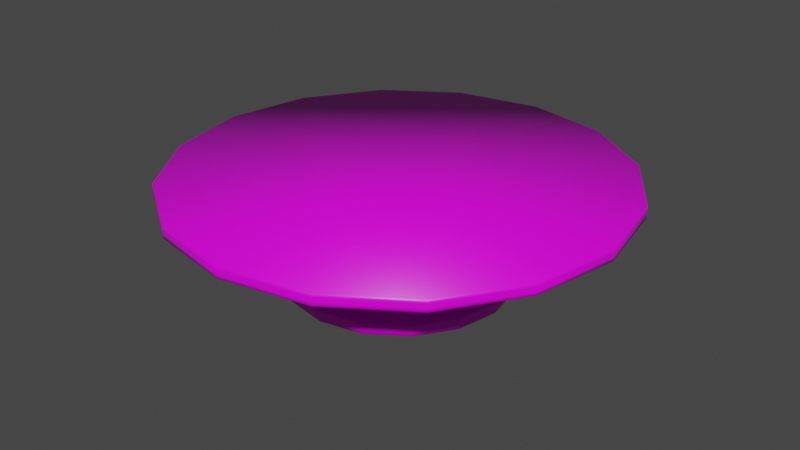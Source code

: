 # Source: Round_Table_-_Short.blend  (saved by Blender 3.2.14; exported with 4.5.12 LTS)
import bpy
from mathutils import Matrix  # noqa: F401  (used for matrix-valued properties, if any)

bpy.ops.wm.read_factory_settings(use_empty=True)
scene = bpy.context.scene
scene.name = 'Scene'

# ---- collections
col_collection = bpy.data.collections.new('Collection'); scene.collection.children.link(col_collection)

# ---- images (referenced by path relative to the original .blend; pixels are not part of the script)
import os
ASSET_DIR = os.environ.get("B2B_ASSET_DIR", "")  # directory of the original .blend (textures are referenced by path, not embedded)
HERE = os.path.dirname(os.path.abspath(__file__))  # packed textures are extracted next to this script under _unpacked/

def load_image(name, relpath, width, height, colorspace="sRGB"):
    """Load a texture the original file referenced (path relative to the .blend, or extracted next to this script)."""
    p = next((c for c in (os.path.join(HERE, relpath), os.path.join(ASSET_DIR, relpath)) if relpath and os.path.exists(c)), "")
    if p:
        img = bpy.data.images.load(p, check_existing=True)
        img.name = name
    else:  # same state as the original file: an image datablock whose file is absent (Cycles renders it pink)
        img = bpy.data.images.new(name, width, height)
        img.source = "FILE"
        img.filepath = "//" + (relpath or name)
    img.colorspace_settings.name = colorspace
    return img
img_circular_blue_highlight_texture_png = load_image('Circular Blue Highlight Texture.png', 'Circular Blue Highlight Texture.png', 1024, 1024, 'sRGB')

# ---- materials (node trees are filled in below, after node groups)
mat_circular_table = bpy.data.materials.new('Circular Table')
mat_circular_table.alpha_threshold = 0.0
mat_circular_table.use_transparent_shadow = False
mat_circular_table.line_color = (0.0, 0.0, 0.0, 1.0)

# ---- material node trees
mat_circular_table.use_nodes = True; mat_circular_table.node_tree.nodes.clear()
_N = mat_circular_table.node_tree.nodes; _L = mat_circular_table.node_tree.links
n0 = _N.new('ShaderNodeOutputMaterial'); n0.name = 'Material Output'; n0.location = (300, 300)
n1 = _N.new('ShaderNodeBsdfPrincipled'); n1.name = 'Principled BSDF'; n1.location = (10, 300)
n1.distribution = 'GGX'
n1.subsurface_method = 'RANDOM_WALK_SKIN'
n1.inputs[2].default_value = 0.4
n1.inputs[3].default_value = 1.45
n1.inputs[27].default_value = (0.0, 0.0, 0.0, 1.0)
n1.inputs[28].default_value = 1.0
n2 = _N.new('ShaderNodeTexImage'); n2.name = 'Image Texture'; n2.location = (-373, 207)
n2.image = img_circular_blue_highlight_texture_png
_L.new(n1.outputs[0], n0.inputs[0])
_L.new(n2.outputs[0], n1.inputs[0])
n0.is_active_output = True

# ---- world
world_world = bpy.data.worlds.new('World'); scene.world = world_world
world_world.use_nodes = True; world_world.node_tree.nodes.clear()
_N = world_world.node_tree.nodes; _L = world_world.node_tree.links
n0 = _N.new('ShaderNodeOutputWorld'); n0.name = 'World Output'; n0.location = (300, 300)
n1 = _N.new('ShaderNodeBackground'); n1.name = 'Background'; n1.location = (10, 300)
n1.inputs[0].default_value = (0.05088, 0.05088, 0.05088, 1.0)
_L.new(n1.outputs[0], n0.inputs[0])
n0.is_active_output = True
world_world.color = (0.05088, 0.05088, 0.05088)
world_world.use_sun_shadow = False
world_world.sun_shadow_jitter_overblur = 0.0

# ---- meshes
me_cylinder_001 = bpy.data.meshes.new('Cylinder.001')
me_cylinder_001.from_pydata([(-9.579e-08, 2.454, 0.0007677), (-9.578e-08, 2.454, 0.2485), (0.939, 2.267, 0.0007677), (0.939, 2.267, 0.2485), (1.735, 1.735, 0.0007677), (1.735, 1.735, 0.2485), (2.267, 0.939, 0.0007677), (2.267, 0.939, 0.2485), (2.454, -9.743e-08, 0.0007677), (2.454, -9.743e-08, 0.2485), (2.267, -0.939, 0.0007677), (2.267, -0.939, 0.2485), (1.735, -1.735, 0.0007677), (1.735, -1.735, 0.2485), (0.939, -2.267, 0.0007677), (0.939, -2.267, 0.2485), (-3.103e-07, -2.454, 0.0007677), (-3.103e-07, -2.454, 0.2485), (-0.939, -2.267, 0.0007677), (-0.939, -2.267, 0.2485), (-1.735, -1.735, 0.0007677), (-1.735, -1.735, 0.2485), (-2.267, -0.939, 0.0007677), (-2.267, -0.939, 0.2485), (-2.454, 3.908e-08, 0.0007677), (-2.454, 3.908e-08, 0.2485), (-2.267, 0.939, 0.0007677), (-2.267, 0.939, 0.2485), (-1.735, 1.735, 0.0007677), (-1.735, 1.735, 0.2485), (-0.939, 2.267, 0.0007677), (-0.939, 2.267, 0.2485), (-0.939, 2.267, 0.08335), (-0.939, 2.267, 0.1659), (-1.735, 1.735, 0.08335), (-1.735, 1.735, 0.1659), (-2.267, 0.939, 0.08335), (-2.267, 0.939, 0.1659), (-2.454, 3.908e-08, 0.08335), (-2.454, 3.908e-08, 0.1659), (-2.267, -0.939, 0.08335), (-2.267, -0.939, 0.1659), (-1.735, -1.735, 0.08335), (-1.735, -1.735, 0.1659), (-0.939, -2.267, 0.08335), (-0.939, -2.267, 0.1659), (-3.103e-07, -2.454, 0.08335), (-3.103e-07, -2.454, 0.1659), (0.939, -2.267, 0.08335), (0.939, -2.267, 0.1659), (1.735, -1.735, 0.08335), (1.735, -1.735, 0.1659), (2.267, -0.939, 0.08335), (2.267, -0.939, 0.1659), (2.454, -9.743e-08, 0.08335), (2.454, -9.743e-08, 0.1659), (2.267, 0.939, 0.08335), (2.267, 0.939, 0.1659), (1.735, 1.735, 0.08335), (1.735, 1.735, 0.1659), (0.939, 2.267, 0.08335), (0.939, 2.267, 0.1659), (-9.578e-08, 2.454, 0.1659), (-9.578e-08, 2.454, 0.08335), (-1.029e-07, 4.907, 2.037), (-1.029e-07, 4.907, 2.285), (1.878, 4.534, 2.037), (1.878, 4.534, 2.285), (3.47, 3.47, 2.037), (3.47, 3.47, 2.285), (4.534, 1.878, 2.037), (4.534, 1.878, 2.285), (4.907, -1.949e-07, 2.037), (4.907, -1.949e-07, 2.285), (4.534, -1.878, 2.037), (4.534, -1.878, 2.285), (3.47, -3.47, 2.037), (3.47, -3.47, 2.285), (1.878, -4.534, 2.037), (1.878, -4.534, 2.285), (-5.319e-07, -4.907, 2.037), (-5.319e-07, -4.907, 2.285), (-1.878, -4.534, 2.037), (-1.878, -4.534, 2.285), (-3.47, -3.47, 2.037), (-3.47, -3.47, 2.285), (-4.534, -1.878, 2.037), (-4.534, -1.878, 2.285), (-4.907, 7.817e-08, 2.037), (-4.907, 7.817e-08, 2.285), (-4.534, 1.878, 2.037), (-4.534, 1.878, 2.285), (-3.47, 3.47, 2.037), (-3.47, 3.47, 2.285), (-1.878, 4.534, 2.037), (-1.878, 4.534, 2.285), (-1.878, 4.534, 2.12), (-1.878, 4.534, 2.202), (-3.47, 3.47, 2.12), (-3.47, 3.47, 2.202), (-4.534, 1.878, 2.12), (-4.534, 1.878, 2.202), (-4.907, 7.817e-08, 2.12), (-4.907, 7.817e-08, 2.202), (-4.534, -1.878, 2.12), (-4.534, -1.878, 2.202), (-3.47, -3.47, 2.12), (-3.47, -3.47, 2.202), (-1.878, -4.534, 2.12), (-1.878, -4.534, 2.202), (-5.319e-07, -4.907, 2.12), (-5.319e-07, -4.907, 2.202), (1.878, -4.534, 2.12), (1.878, -4.534, 2.202), (3.47, -3.47, 2.12), (3.47, -3.47, 2.202), (4.534, -1.878, 2.12), (4.534, -1.878, 2.202), (4.907, -1.949e-07, 2.12), (4.907, -1.949e-07, 2.202), (4.534, 1.878, 2.12), (4.534, 1.878, 2.202), (3.47, 3.47, 2.12), (3.47, 3.47, 2.202), (1.878, 4.534, 2.12), (1.878, 4.534, 2.202), (-1.029e-07, 4.907, 2.202), (-1.029e-07, 4.907, 2.12), (0.5925, 0.5925, 0.181), (2.036, 2.036, 2.095), (0.5925, -0.5925, 0.181), (2.036, -2.036, 2.095), (-0.5925, -0.5925, 0.181), (-2.036, -2.036, 2.095), (-0.5925, 0.5925, 0.181), (-2.036, 2.036, 2.095), (0.4883, 0.4883, 1.179), (0.4883, -0.4883, 1.179), (-0.4883, -0.4883, 1.179), (-0.4883, 0.4883, 1.179), (0.2884, 0.2884, 0.3685), (0.2884, -0.2884, 0.3685), (-0.2884, -0.2884, 0.3685), (-0.2884, 0.2884, 0.3685), (0.2412, 0.2412, 0.825), (0.2412, -0.2412, 0.825), (-0.2412, -0.2412, 0.825), (-0.2412, 0.2412, 0.825), (0.1729, 0.1729, 0.6624), (0.1729, -0.1729, 0.6624), (-0.1729, -0.1729, 0.6624), (-0.1729, 0.1729, 0.6624), (1.575, 1.575, 1.915), (1.113, 1.113, 1.666), (0.7627, 0.7627, 1.418), (1.575, -1.575, 1.915), (1.113, -1.113, 1.666), (0.7627, -0.7627, 1.418), (-1.575, 1.575, 1.915), (-1.113, 1.113, 1.666), (-0.7627, 0.7627, 1.418), (-1.575, -1.575, 1.915), (-1.113, -1.113, 1.666), (-0.7627, -0.7627, 1.418), (0.3435, 0.3435, 0.9975), (0.3435, -0.3435, 0.9975), (-0.3435, -0.3435, 0.9975), (-0.3435, 0.3435, 0.9975), (0.1295, 0.1295, 0.5596), (0.1377, 0.1377, 0.4668), (0.1295, -0.1295, 0.5596), (0.1377, -0.1377, 0.4668), (-0.1295, -0.1295, 0.5596), (-0.1377, -0.1377, 0.4668), (-0.1295, 0.1295, 0.5596), (-0.1377, 0.1377, 0.4668), (-0.02504, 0.8329, 0.181), (0.02504, 0.8329, 0.181), (0.02508, 2.874, 2.095), (-0.02508, 2.874, 2.095), (0.8329, 0.02504, 0.181), (0.8329, -0.02504, 0.181), (2.874, -0.02508, 2.095), (2.874, 0.02508, 2.095), (0.02504, -0.8329, 0.181), (-0.02504, -0.8329, 0.181), (-0.02508, -2.874, 2.095), (0.02508, -2.874, 2.095), (-0.8329, -0.02504, 0.181), (-0.8329, 0.02504, 0.181), (-2.874, 0.02508, 2.095), (-2.874, -0.02508, 2.095), (-0.02502, 0.6855, 1.179), (0.02502, 0.6855, 1.179), (0.6855, -0.02502, 1.179), (0.6855, 0.02502, 1.179), (-0.02502, -0.6855, 1.179), (0.02502, -0.6855, 1.179), (-0.6855, 0.02502, 1.179), (-0.6855, -0.02502, 1.179), (0.4029, 0.02503, 0.3685), (0.4029, -0.02503, 0.3685), (0.02503, -0.4029, 0.3685), (-0.02503, -0.4029, 0.3685), (-0.4029, -0.02503, 0.3685), (-0.4029, 0.02503, 0.3685), (-0.02503, 0.4029, 0.3685), (0.02503, 0.4029, 0.3685), (-0.025, 0.3362, 0.825), (0.025, 0.3362, 0.825), (0.3362, -0.025, 0.825), (0.3362, 0.025, 0.825), (-0.025, -0.3362, 0.825), (0.025, -0.3362, 0.825), (-0.3362, 0.025, 0.825), (-0.3362, -0.025, 0.825), (0.2395, -0.02499, 0.6624), (0.2395, 0.02499, 0.6624), (-0.02499, -0.2395, 0.6624), (0.02499, -0.2395, 0.6624), (-0.2395, 0.02499, 0.6624), (-0.2395, -0.02499, 0.6624), (0.02499, 0.2395, 0.6624), (-0.02499, 0.2395, 0.6624), (-0.02504, 1.074, 1.418), (0.02504, 1.074, 1.418), (-0.02506, 1.568, 1.666), (0.02506, 1.568, 1.666), (0.02507, 2.222, 1.915), (-0.02507, 2.222, 1.915), (2.222, -0.02507, 1.915), (2.222, 0.02507, 1.915), (1.568, -0.02506, 1.666), (1.568, 0.02506, 1.666), (1.074, 0.02504, 1.418), (1.074, -0.02504, 1.418), (-0.02507, -2.222, 1.915), (0.02507, -2.222, 1.915), (-0.02506, -1.568, 1.666), (0.02506, -1.568, 1.666), (0.02504, -1.074, 1.418), (-0.02504, -1.074, 1.418), (-2.222, 0.02507, 1.915), (-2.222, -0.02507, 1.915), (-1.568, 0.02506, 1.666), (-1.568, -0.02506, 1.666), (-1.074, -0.02504, 1.418), (-1.074, 0.02504, 1.418), (0.02501, 0.4808, 0.9975), (-0.02501, 0.4808, 0.9975), (0.4808, 0.02501, 0.9975), (0.4808, -0.02501, 0.9975), (0.02501, -0.4808, 0.9975), (-0.02501, -0.4808, 0.9975), (-0.4808, -0.02501, 0.9975), (-0.4808, 0.02501, 0.9975), (0.1782, -0.025, 0.5596), (0.1782, 0.025, 0.5596), (0.1898, 0.02501, 0.4668), (0.1898, -0.02501, 0.4668), (-0.025, -0.1782, 0.5596), (0.025, -0.1782, 0.5596), (0.02501, -0.1898, 0.4668), (-0.02501, -0.1898, 0.4668), (-0.1782, 0.025, 0.5596), (-0.1782, -0.025, 0.5596), (-0.1898, -0.02501, 0.4668), (-0.1898, 0.02501, 0.4668), (-0.02501, 0.1898, 0.4668), (0.02501, 0.1898, 0.4668), (0.025, 0.1782, 0.5596), (-0.025, 0.1782, 0.5596)], [], [(28, 34, 32, 30), (26, 36, 34, 28), (24, 38, 36, 26), (22, 40, 38, 24), (20, 42, 40, 22), (18, 44, 42, 20), (16, 46, 44, 18), (14, 48, 46, 16), (12, 50, 48, 14), (10, 52, 50, 12), (8, 54, 52, 10), (6, 56, 54, 8), (4, 58, 56, 6), (3, 1, 31, 29, 27, 25, 23, 21, 19, 17, 15, 13, 11, 9, 7, 5), (2, 60, 58, 4), (60, 2, 0, 63), (0, 2, 4, 6, 8, 10, 12, 14, 16, 18, 20, 22, 24, 26, 28, 30), (60, 61, 59, 58), (29, 31, 33, 35), (58, 59, 57, 56), (27, 29, 35, 37), (56, 57, 55, 54), (25, 27, 37, 39), (54, 55, 53, 52), (23, 25, 39, 41), (52, 53, 51, 50), (21, 23, 41, 43), (50, 51, 49, 48), (19, 21, 43, 45), (48, 49, 47, 46), (17, 19, 45, 47), (46, 47, 45, 44), (15, 17, 47, 49), (44, 45, 43, 42), (13, 15, 49, 51), (42, 43, 41, 40), (11, 13, 51, 53), (40, 41, 39, 38), (9, 11, 53, 55), (38, 39, 37, 36), (7, 9, 55, 57), (36, 37, 35, 34), (5, 7, 57, 59), (34, 35, 33, 32), (3, 5, 59, 61), (32, 33, 62, 63), (63, 0, 30, 32), (1, 3, 61, 62), (31, 1, 62, 33), (62, 61, 60, 63), (92, 98, 96, 94), (90, 100, 98, 92), (88, 102, 100, 90), (86, 104, 102, 88), (84, 106, 104, 86), (82, 108, 106, 84), (80, 110, 108, 82), (78, 112, 110, 80), (76, 114, 112, 78), (74, 116, 114, 76), (72, 118, 116, 74), (70, 120, 118, 72), (68, 122, 120, 70), (67, 65, 95, 93, 91, 89, 87, 85, 83, 81, 79, 77, 75, 73, 71, 69), (66, 124, 122, 68), (124, 66, 64, 127), (64, 66, 68, 70, 72, 74, 76, 78, 80, 82, 84, 86, 88, 90, 92, 94), (124, 125, 123, 122), (93, 95, 97, 99), (122, 123, 121, 120), (91, 93, 99, 101), (120, 121, 119, 118), (89, 91, 101, 103), (118, 119, 117, 116), (87, 89, 103, 105), (116, 117, 115, 114), (85, 87, 105, 107), (114, 115, 113, 112), (83, 85, 107, 109), (112, 113, 111, 110), (81, 83, 109, 111), (110, 111, 109, 108), (79, 81, 111, 113), (108, 109, 107, 106), (77, 79, 113, 115), (106, 107, 105, 104), (75, 77, 115, 117), (104, 105, 103, 102), (73, 75, 117, 119), (102, 103, 101, 100), (71, 73, 119, 121), (100, 101, 99, 98), (69, 71, 121, 123), (98, 99, 97, 96), (67, 69, 123, 125), (96, 97, 126, 127), (127, 64, 94, 96), (65, 67, 125, 126), (95, 65, 126, 97), (126, 125, 124, 127), (141, 130, 181, 201), (152, 153, 227, 228), (153, 152, 231, 233), (232, 230, 155, 156), (142, 132, 185, 203), (155, 237, 239, 156), (238, 236, 161, 162), (143, 134, 189, 205), (161, 243, 245, 162), (244, 242, 158, 159), (136, 195, 250, 164), (158, 229, 226, 159), (154, 136, 193, 225), (207, 269, 169, 140), (148, 168, 270, 222), (139, 192, 249, 167), (198, 247, 160, 139), (255, 198, 139, 167), (138, 199, 254, 166), (196, 241, 163, 138), (253, 196, 138, 166), (137, 197, 252, 165), (157, 137, 194, 235), (251, 194, 137, 165), (136, 154, 234, 195), (176, 177, 128, 180, 181, 130, 184, 185, 132, 188, 189, 134), (128, 140, 200, 180), (130, 141, 202, 184), (132, 142, 204, 188), (134, 143, 206, 176), (129, 178, 179, 135, 190, 191, 133, 186, 187, 131, 182, 183), (222, 209, 144, 148), (144, 211, 217, 148), (216, 210, 145, 149), (166, 254, 215, 146), (145, 213, 219, 149), (218, 212, 146, 150), (147, 167, 249, 208), (146, 215, 221, 150), (220, 214, 147, 151), (170, 171, 259, 256), (147, 208, 223, 151), (228, 178, 129, 152), (129, 183, 231, 152), (175, 174, 271, 268), (174, 175, 267, 264), (172, 265, 266, 173), (269, 270, 168, 169), (172, 173, 263, 260), (170, 261, 262, 171), (168, 257, 258, 169), (137, 157, 240, 197), (153, 154, 225, 227), (154, 153, 233, 234), (136, 164, 248, 193), (159, 226, 224, 160), (139, 160, 224, 192), (158, 135, 179, 229), (247, 244, 159, 160), (170, 149, 219, 261), (135, 158, 242, 190), (171, 262, 202, 141), (163, 162, 245, 246), (138, 163, 246, 199), (133, 191, 243, 161), (241, 238, 162, 163), (133, 161, 236, 186), (157, 156, 239, 240), (131, 187, 237, 155), (235, 232, 156, 157), (131, 155, 230, 182), (165, 252, 213, 145), (164, 250, 211, 144), (165, 145, 210, 251), (166, 146, 212, 253), (167, 147, 214, 255), (209, 248, 164, 144), (169, 258, 200, 140), (168, 148, 217, 257), (171, 141, 201, 259), (149, 170, 256, 216), (173, 266, 204, 142), (172, 150, 221, 265), (173, 142, 203, 263), (260, 218, 150, 172), (143, 175, 268, 206), (151, 223, 271, 174), (175, 143, 205, 267), (264, 220, 151, 174), (201, 181, 180, 200), (203, 185, 184, 202), (205, 189, 188, 204), (249, 192, 193, 248), (229, 179, 178, 228), (235, 194, 195, 234), (241, 196, 197, 240), (247, 198, 199, 246), (259, 201, 200, 258), (263, 203, 202, 262), (267, 205, 204, 266), (176, 206, 207, 177), (223, 208, 209, 222), (251, 210, 211, 250), (253, 212, 213, 252), (255, 214, 215, 254), (210, 216, 217, 211), (212, 218, 219, 213), (214, 220, 221, 215), (271, 223, 222, 270), (192, 224, 225, 193), (224, 226, 227, 225), (226, 229, 228, 227), (182, 230, 231, 183), (230, 232, 233, 231), (232, 235, 234, 233), (186, 236, 237, 187), (236, 238, 239, 237), (238, 241, 240, 239), (190, 242, 243, 191), (242, 244, 245, 243), (244, 247, 246, 245), (208, 249, 248, 209), (194, 251, 250, 195), (196, 253, 252, 197), (198, 255, 254, 199), (216, 256, 257, 217), (256, 259, 258, 257), (218, 260, 261, 219), (260, 263, 262, 261), (220, 264, 265, 221), (264, 267, 266, 265), (206, 268, 269, 207), (268, 271, 270, 269), (177, 207, 140, 128)])
me_cylinder_001.polygons.foreach_set('use_smooth', [True] * 234)
_uv = me_cylinder_001.uv_layers.new(name='UVMap')
_uv.uv.foreach_set('vector', [0.04326, 0.5, 0.02181, 0.5, 0.02181, 0.2501, 0.04326, 0.2501, 0.04326, 0.7499, 0.02181, 0.7499, 0.02181, 0.5, 0.04326, 0.5, 0.04326, 0.9999, 0.02181, 0.9999, 0.02181, 0.7499, 0.04326, 0.7499, 0.08664, 0.2501, 0.06519, 0.2501, 0.06519, 0.0001172, 0.08665, 0.0001172, 0.08665, 0.5, 0.06519, 0.5, 0.06519, 0.2501, 0.08664, 0.2501, 0.08665, 0.7499, 0.06519, 0.7499, 0.06519, 0.5, 0.08665, 0.5, 0.08665, 0.9999, 0.06519, 0.9999, 0.06519, 0.7499, 0.08665, 0.7499, 0.06495, 0.2501, 0.0435, 0.2501, 0.0435, 0.0001172, 0.06495, 0.0001172, 0.06495, 0.5, 0.0435, 0.5, 0.0435, 0.2501, 0.06495, 0.2501, 0.06495, 0.7499, 0.0435, 0.7499, 0.0435, 0.5, 0.06495, 0.5, 0.06495, 0.9999, 0.0435, 0.9999, 0.0435, 0.7499, 0.06495, 0.7499, 0.1303, 0.7499, 0.1517, 0.7499, 0.1517, 0.9999, 0.1303, 0.9999, 0.1303, 0.5, 0.1517, 0.5, 0.1517, 0.7499, 0.1303, 0.7499, 0.5783, 0.1549, 0.693, 0.249, 0.7629, 0.3798, 0.7774, 0.5274, 0.7344, 0.6694, 0.6403, 0.784, 0.5095, 0.8539, 0.3618, 0.8685, 0.2199, 0.8254, 0.1053, 0.7313, 0.03534, 0.6005, 0.0208, 0.4529, 0.06386, 0.311, 0.158, 0.1963, 0.2888, 0.1264, 0.4364, 0.1119, 0.1303, 0.2501, 0.1517, 0.2501, 0.1517, 0.5, 0.1303, 0.5, 0.1517, 0.2501, 0.1303, 0.2501, 0.1303, 0.0001172, 0.1517, 0.0001172, 0.693, 0.249, 0.7629, 0.3798, 0.7774, 0.5274, 0.7344, 0.6694, 0.6403, 0.784, 0.5095, 0.8539, 0.3618, 0.8685, 0.2199, 0.8254, 0.1053, 0.7313, 0.03534, 0.6005, 0.0208, 0.4529, 0.06386, 0.311, 0.158, 0.1963, 0.2888, 0.1264, 0.4364, 0.1119, 0.5783, 0.1549, 0.9466, 0.7265, 0.9271, 0.7265, 0.9271, 0.4988, 0.9466, 0.4988, 0.0001172, 0.5, 0.0001173, 0.2501, 0.02157, 0.2501, 0.02157, 0.5, 0.9466, 0.4988, 0.9271, 0.4988, 0.9271, 0.2712, 0.9466, 0.2712, 0.0001172, 0.7499, 0.0001172, 0.5, 0.02157, 0.5, 0.02157, 0.7499, 0.9466, 0.2712, 0.9271, 0.2712, 0.9271, 0.04347, 0.9466, 0.04347, 0.0001175, 0.9999, 0.0001172, 0.7499, 0.02157, 0.7499, 0.02157, 0.9999, 0.8878, 0.04347, 0.9073, 0.04347, 0.9073, 0.2712, 0.8878, 0.2712, 0.08688, 0.2501, 0.08688, 0.0001172, 0.1083, 0.0001172, 0.1083, 0.2501, 0.8878, 0.2712, 0.9073, 0.2712, 0.9073, 0.4988, 0.8878, 0.4988, 0.08688, 0.5, 0.08688, 0.2501, 0.1083, 0.2501, 0.1083, 0.5, 0.8878, 0.4988, 0.9073, 0.4988, 0.9073, 0.7265, 0.8878, 0.7265, 0.08688, 0.7499, 0.08688, 0.5, 0.1083, 0.5, 0.1083, 0.7499, 0.8878, 0.7265, 0.9073, 0.7265, 0.9073, 0.9542, 0.8878, 0.9542, 0.08688, 0.9999, 0.08688, 0.7499, 0.1083, 0.7499, 0.1083, 0.9999, 0.9074, 0.04347, 0.9269, 0.04347, 0.9269, 0.2712, 0.9074, 0.2712, 0.1086, 0.2501, 0.1086, 0.0001172, 0.13, 0.0001172, 0.13, 0.2501, 0.9074, 0.2712, 0.9269, 0.2712, 0.9269, 0.4988, 0.9074, 0.4988, 0.1086, 0.5, 0.1086, 0.2501, 0.13, 0.2501, 0.13, 0.5, 0.9074, 0.4988, 0.9269, 0.4988, 0.9269, 0.7265, 0.9074, 0.7265, 0.1086, 0.7499, 0.1086, 0.5, 0.13, 0.5, 0.13, 0.7499, 0.9074, 0.7265, 0.9269, 0.7265, 0.9269, 0.9542, 0.9074, 0.9542, 0.1086, 0.9999, 0.1086, 0.7499, 0.13, 0.7499, 0.13, 0.9999, 0.9467, 0.04347, 0.9663, 0.04347, 0.9663, 0.2712, 0.9467, 0.2712, 0.1734, 0.7499, 0.1734, 0.9999, 0.152, 0.9999, 0.152, 0.7499, 0.9467, 0.2712, 0.9663, 0.2712, 0.9663, 0.4988, 0.9467, 0.4988, 0.1734, 0.5, 0.1734, 0.7499, 0.152, 0.7499, 0.152, 0.5, 0.9467, 0.4988, 0.9663, 0.4988, 0.9663, 0.7265, 0.9467, 0.7265, 0.1734, 0.2501, 0.1734, 0.5, 0.152, 0.5, 0.152, 0.2501, 0.9467, 0.7265, 0.9663, 0.7265, 0.9663, 0.9542, 0.9467, 0.9542, 0.02181, 0.0001172, 0.04326, 0.0001172, 0.04326, 0.2501, 0.02181, 0.2501, 0.1734, 0.0001172, 0.1734, 0.2501, 0.152, 0.2501, 0.152, 0.0001172, 0.0001173, 0.2501, 0.0001178, 0.0001172, 0.02157, 0.0001172, 0.02157, 0.2501, 0.9271, 0.9542, 0.9271, 0.7265, 0.9466, 0.7265, 0.9466, 0.9542, 0.08937, 0.5023, 0.07919, 0.5023, 0.07919, 0.2651, 0.08937, 0.2651, 0.08937, 0.7394, 0.07919, 0.7394, 0.07919, 0.5023, 0.08937, 0.5023, 0.08937, 0.9766, 0.07919, 0.9766, 0.07919, 0.7394, 0.08937, 0.7394, 0.1393, 0.2559, 0.1289, 0.2559, 0.1289, 0.01453, 0.1393, 0.01453, 0.1393, 0.4972, 0.1289, 0.4972, 0.1289, 0.2559, 0.1393, 0.2559, 0.1393, 0.7386, 0.1289, 0.7386, 0.1289, 0.4972, 0.1393, 0.4972, 0.1393, 0.9799, 0.1289, 0.9799, 0.1289, 0.7386, 0.1393, 0.7386, 0.1171, 0.2559, 0.1067, 0.2559, 0.1067, 0.01453, 0.1171, 0.01453, 0.1171, 0.4972, 0.1067, 0.4972, 0.1067, 0.2559, 0.1171, 0.2559, 0.1171, 0.7386, 0.1067, 0.7386, 0.1067, 0.4972, 0.1171, 0.4972, 0.1171, 0.9799, 0.1067, 0.9799, 0.1067, 0.7386, 0.1171, 0.7386, 0.08381, 0.2559, 0.07345, 0.2559, 0.07345, 0.01453, 0.08381, 0.01453, 0.08381, 0.4972, 0.07345, 0.4972, 0.07345, 0.2559, 0.08381, 0.2559, 0.5095, 0.1264, 0.6403, 0.1963, 0.7344, 0.311, 0.7774, 0.4529, 0.7629, 0.6005, 0.693, 0.7313, 0.5783, 0.8254, 0.4364, 0.8685, 0.2888, 0.8539, 0.158, 0.784, 0.06386, 0.6694, 0.0208, 0.5274, 0.03534, 0.3798, 0.1053, 0.249, 0.2199, 0.1549, 0.3618, 0.1119, 0.08381, 0.7386, 0.07345, 0.7386, 0.07345, 0.4972, 0.08381, 0.4972, 0.07345, 0.7386, 0.08381, 0.7386, 0.08381, 0.9799, 0.07345, 0.9799, 0.693, 0.249, 0.7629, 0.3798, 0.7774, 0.5274, 0.7344, 0.6694, 0.6403, 0.784, 0.5095, 0.8539, 0.3618, 0.8685, 0.2199, 0.8254, 0.1053, 0.7313, 0.03534, 0.6005, 0.0208, 0.4529, 0.06386, 0.311, 0.158, 0.1963, 0.2888, 0.1264, 0.4364, 0.1119, 0.5783, 0.1549, 0.9395, 0.2767, 0.9489, 0.2767, 0.9489, 0.4957, 0.9395, 0.4957, 0.06163, 0.4972, 0.06163, 0.7386, 0.05127, 0.7386, 0.05127, 0.4972, 0.9395, 0.4957, 0.9489, 0.4957, 0.9489, 0.7147, 0.9395, 0.7147, 0.06163, 0.2559, 0.06163, 0.4972, 0.05127, 0.4972, 0.05127, 0.2559, 0.9395, 0.7147, 0.9489, 0.7147, 0.9489, 0.9338, 0.9395, 0.9338, 0.06163, 0.01453, 0.06163, 0.2559, 0.05127, 0.2559, 0.05127, 0.01453, 0.8992, 0.05769, 0.9086, 0.05769, 0.9086, 0.2767, 0.8992, 0.2767, 0.08454, 0.2559, 0.08454, 0.01453, 0.0949, 0.01453, 0.0949, 0.2559, 0.8992, 0.2767, 0.9086, 0.2767, 0.9086, 0.4957, 0.8992, 0.4957, 0.08454, 0.4972, 0.08454, 0.2559, 0.0949, 0.2559, 0.0949, 0.4972, 0.8992, 0.4957, 0.9086, 0.4957, 0.9086, 0.7147, 0.8992, 0.7147, 0.08454, 0.7386, 0.08454, 0.4972, 0.0949, 0.4972, 0.0949, 0.7386, 0.8992, 0.7147, 0.9086, 0.7147, 0.9086, 0.9338, 0.8992, 0.9338, 0.08454, 0.9799, 0.08454, 0.7386, 0.0949, 0.7386, 0.0949, 0.9799, 0.9193, 0.05769, 0.9287, 0.05769, 0.9287, 0.2767, 0.9193, 0.2767, 0.06236, 0.2559, 0.06236, 0.01453, 0.07272, 0.01453, 0.07272, 0.2559, 0.9193, 0.2767, 0.9287, 0.2767, 0.9287, 0.4957, 0.9193, 0.4957, 0.06236, 0.4972, 0.06236, 0.2559, 0.07272, 0.2559, 0.07272, 0.4972, 0.9193, 0.4957, 0.9287, 0.4957, 0.9287, 0.7147, 0.9193, 0.7147, 0.06236, 0.7386, 0.06236, 0.4972, 0.07272, 0.4972, 0.07272, 0.7386, 0.9193, 0.7147, 0.9287, 0.7147, 0.9287, 0.9338, 0.9193, 0.9338, 0.06236, 0.9799, 0.06236, 0.7386, 0.07272, 0.7386, 0.07272, 0.9799, 0.8892, 0.05769, 0.8986, 0.05769, 0.8986, 0.2767, 0.8892, 0.2767, 0.04018, 0.2559, 0.04018, 0.01453, 0.05054, 0.01453, 0.05054, 0.2559, 0.8892, 0.2767, 0.8986, 0.2767, 0.8986, 0.4957, 0.8892, 0.4957, 0.04018, 0.4972, 0.04018, 0.2559, 0.05054, 0.2559, 0.05054, 0.4972, 0.8892, 0.4957, 0.8986, 0.4957, 0.8986, 0.7147, 0.8892, 0.7147, 0.04018, 0.7386, 0.04018, 0.4972, 0.05054, 0.4972, 0.05054, 0.7386, 0.8892, 0.7147, 0.8986, 0.7147, 0.8986, 0.9338, 0.8892, 0.9338, 0.07919, 0.02795, 0.08937, 0.02795, 0.08937, 0.2651, 0.07919, 0.2651, 0.04018, 0.9799, 0.04018, 0.7386, 0.05054, 0.7386, 0.05054, 0.9799, 0.06163, 0.7386, 0.06163, 0.9799, 0.05127, 0.9799, 0.05127, 0.7386, 0.9489, 0.05769, 0.9489, 0.2767, 0.9395, 0.2767, 0.9395, 0.05769, 0.5359, 0.6655, 0.5501, 0.7071, 0.4956, 0.7078, 0.5091, 0.6669, 0.4127, 0.3019, 0.4373, 0.3756, 0.3447, 0.4381, 0.2853, 0.3923, 0.4373, 0.3756, 0.4127, 0.3019, 0.5698, 0.2983, 0.5492, 0.3711, 0.3472, 0.4337, 0.2877, 0.3878, 0.4151, 0.2975, 0.4397, 0.3712, 0.5316, 0.6669, 0.5457, 0.7085, 0.4912, 0.7092, 0.5047, 0.6683, 0.4151, 0.2975, 0.5722, 0.2939, 0.5517, 0.3666, 0.4397, 0.3712, 0.3428, 0.4351, 0.2834, 0.3893, 0.4108, 0.2989, 0.4354, 0.3726, 0.5379, 0.674, 0.5523, 0.7156, 0.4976, 0.7167, 0.511, 0.6755, 0.4108, 0.2989, 0.5678, 0.2953, 0.5473, 0.368, 0.4354, 0.3726, 0.3489, 0.442, 0.2895, 0.3961, 0.417, 0.3059, 0.4415, 0.3796, 0.4771, 0.4968, 0.5259, 0.4915, 0.5234, 0.5308, 0.4899, 0.5359, 0.417, 0.3059, 0.574, 0.3024, 0.5534, 0.3751, 0.4415, 0.3796, 0.4584, 0.4397, 0.4771, 0.4968, 0.4345, 0.5211, 0.3936, 0.4805, 0.5067, 0.6714, 0.5114, 0.6442, 0.5241, 0.6418, 0.5335, 0.6699, 0.5114, 0.6023, 0.518, 0.6229, 0.5069, 0.6267, 0.4969, 0.6086, 0.4812, 0.5007, 0.53, 0.4955, 0.5274, 0.5348, 0.4939, 0.5398, 0.4386, 0.525, 0.3978, 0.4844, 0.4625, 0.4436, 0.4812, 0.5007, 0.4638, 0.5553, 0.4386, 0.525, 0.4812, 0.5007, 0.4939, 0.5398, 0.4752, 0.4937, 0.524, 0.4884, 0.5214, 0.5278, 0.4879, 0.5328, 0.4326, 0.518, 0.3917, 0.4775, 0.4565, 0.4366, 0.4752, 0.4937, 0.4578, 0.5484, 0.4326, 0.518, 0.4752, 0.4937, 0.4879, 0.5328, 0.4796, 0.4923, 0.5284, 0.487, 0.5258, 0.5264, 0.4923, 0.5314, 0.4608, 0.4352, 0.4796, 0.4923, 0.437, 0.5166, 0.3961, 0.4761, 0.4622, 0.5469, 0.437, 0.5166, 0.4796, 0.4923, 0.4923, 0.5314, 0.4771, 0.4968, 0.4584, 0.4397, 0.535, 0.4345, 0.5259, 0.4915, 0.6025, 0.1649, 0.6217, 0.1778, 0.7774, 0.4149, 0.7243, 0.6936, 0.7115, 0.7128, 0.4744, 0.8685, 0.1957, 0.8154, 0.1765, 0.8026, 0.0208, 0.5654, 0.0739, 0.2867, 0.08671, 0.2676, 0.3239, 0.1119, 0.5477, 0.7116, 0.5335, 0.6699, 0.5558, 0.6554, 0.5908, 0.6795, 0.5501, 0.7071, 0.5359, 0.6655, 0.5582, 0.6509, 0.5933, 0.6751, 0.5457, 0.7085, 0.5316, 0.6669, 0.5538, 0.6523, 0.5889, 0.6765, 0.5523, 0.7156, 0.5379, 0.674, 0.5601, 0.6592, 0.5955, 0.6832, 0.07707, 0.7007, 0.02208, 0.4156, 0.0208, 0.4052, 0.1832, 0.1676, 0.4658, 0.113, 0.4789, 0.1157, 0.7186, 0.2795, 0.7736, 0.5646, 0.7747, 0.5751, 0.6124, 0.8128, 0.3298, 0.8673, 0.3168, 0.8645, 0.4969, 0.6086, 0.4802, 0.5806, 0.5012, 0.5709, 0.5114, 0.6023, 0.5012, 0.5709, 0.5239, 0.5665, 0.5268, 0.5989, 0.5114, 0.6023, 0.4994, 0.6041, 0.4827, 0.5762, 0.5037, 0.5664, 0.5138, 0.5979, 0.4879, 0.5328, 0.5214, 0.5278, 0.522, 0.5635, 0.4993, 0.5678, 0.5037, 0.5664, 0.5264, 0.562, 0.5293, 0.5944, 0.5138, 0.5979, 0.495, 0.6055, 0.4783, 0.5776, 0.4993, 0.5678, 0.5095, 0.5993, 0.5053, 0.5748, 0.4939, 0.5398, 0.5274, 0.5348, 0.528, 0.5705, 0.4993, 0.5678, 0.522, 0.5635, 0.5249, 0.5958, 0.5095, 0.5993, 0.5009, 0.6125, 0.4843, 0.5846, 0.5053, 0.5748, 0.5154, 0.6063, 0.5205, 0.6184, 0.5266, 0.6374, 0.5139, 0.6398, 0.5094, 0.6223, 0.5053, 0.5748, 0.528, 0.5705, 0.5308, 0.6028, 0.5154, 0.6063, 0.2853, 0.3923, 0.2285, 0.3512, 0.3899, 0.2342, 0.4127, 0.3019, 0.3899, 0.2342, 0.5908, 0.2308, 0.5698, 0.2983, 0.4127, 0.3019, 0.5283, 0.6458, 0.5221, 0.6269, 0.5334, 0.6235, 0.5401, 0.6405, 0.5221, 0.6269, 0.5283, 0.6458, 0.5156, 0.6483, 0.511, 0.6307, 0.5161, 0.6198, 0.5274, 0.6166, 0.534, 0.6335, 0.5222, 0.6388, 0.5114, 0.6442, 0.5069, 0.6267, 0.518, 0.6229, 0.5241, 0.6418, 0.5161, 0.6198, 0.5222, 0.6388, 0.5095, 0.6412, 0.505, 0.6237, 0.5205, 0.6184, 0.5318, 0.6152, 0.5384, 0.6321, 0.5266, 0.6374, 0.518, 0.6229, 0.5293, 0.6196, 0.5359, 0.6366, 0.5241, 0.6418, 0.4796, 0.4923, 0.4608, 0.4352, 0.5374, 0.43, 0.5284, 0.487, 0.4373, 0.3756, 0.4584, 0.4397, 0.3936, 0.4805, 0.3447, 0.4381, 0.4584, 0.4397, 0.4373, 0.3756, 0.5492, 0.3711, 0.535, 0.4345, 0.4771, 0.4968, 0.4899, 0.5359, 0.4597, 0.5514, 0.4345, 0.5211, 0.4415, 0.3796, 0.5534, 0.3751, 0.5391, 0.4385, 0.4625, 0.4436, 0.4812, 0.5007, 0.4625, 0.4436, 0.5391, 0.4385, 0.53, 0.4955, 0.417, 0.3059, 0.3943, 0.2382, 0.5951, 0.2349, 0.574, 0.3024, 0.3978, 0.4844, 0.3489, 0.442, 0.4415, 0.3796, 0.4625, 0.4436, 0.5205, 0.6184, 0.5138, 0.5979, 0.5293, 0.5944, 0.5318, 0.6152, 0.3943, 0.2382, 0.417, 0.3059, 0.2895, 0.3961, 0.2328, 0.355, 0.5266, 0.6374, 0.5384, 0.6321, 0.5582, 0.6509, 0.5359, 0.6655, 0.4565, 0.4366, 0.4354, 0.3726, 0.5473, 0.368, 0.533, 0.4314, 0.4752, 0.4937, 0.4565, 0.4366, 0.533, 0.4314, 0.524, 0.4884, 0.388, 0.2312, 0.5889, 0.2277, 0.5678, 0.2953, 0.4108, 0.2989, 0.3917, 0.4775, 0.3428, 0.4351, 0.4354, 0.3726, 0.4565, 0.4366, 0.388, 0.2312, 0.4108, 0.2989, 0.2834, 0.3893, 0.2266, 0.3481, 0.4608, 0.4352, 0.4397, 0.3712, 0.5517, 0.3666, 0.5374, 0.43, 0.3924, 0.2298, 0.5933, 0.2263, 0.5722, 0.2939, 0.4151, 0.2975, 0.3961, 0.4761, 0.3472, 0.4337, 0.4397, 0.3712, 0.4608, 0.4352, 0.3924, 0.2298, 0.4151, 0.2975, 0.2877, 0.3878, 0.2309, 0.3467, 0.4923, 0.5314, 0.5258, 0.5264, 0.5264, 0.562, 0.5037, 0.5664, 0.4899, 0.5359, 0.5234, 0.5308, 0.5239, 0.5665, 0.5012, 0.5709, 0.4923, 0.5314, 0.5037, 0.5664, 0.4827, 0.5762, 0.4622, 0.5469, 0.4879, 0.5328, 0.4993, 0.5678, 0.4783, 0.5776, 0.4578, 0.5484, 0.4939, 0.5398, 0.5053, 0.5748, 0.4843, 0.5846, 0.4638, 0.5553, 0.4802, 0.5806, 0.4597, 0.5514, 0.4899, 0.5359, 0.5012, 0.5709, 0.5241, 0.6418, 0.5359, 0.6366, 0.5558, 0.6554, 0.5335, 0.6699, 0.518, 0.6229, 0.5114, 0.6023, 0.5268, 0.5989, 0.5293, 0.6196, 0.5266, 0.6374, 0.5359, 0.6655, 0.5091, 0.6669, 0.5139, 0.6398, 0.5138, 0.5979, 0.5205, 0.6184, 0.5094, 0.6223, 0.4994, 0.6041, 0.5222, 0.6388, 0.534, 0.6335, 0.5538, 0.6523, 0.5316, 0.6669, 0.5161, 0.6198, 0.5095, 0.5993, 0.5249, 0.5958, 0.5274, 0.6166, 0.5222, 0.6388, 0.5316, 0.6669, 0.5047, 0.6683, 0.5095, 0.6412, 0.505, 0.6237, 0.495, 0.6055, 0.5095, 0.5993, 0.5161, 0.6198, 0.5379, 0.674, 0.5283, 0.6458, 0.5401, 0.6405, 0.5601, 0.6592, 0.5154, 0.6063, 0.5308, 0.6028, 0.5334, 0.6235, 0.5221, 0.6269, 0.5283, 0.6458, 0.5379, 0.674, 0.511, 0.6755, 0.5156, 0.6483, 0.511, 0.6307, 0.5009, 0.6125, 0.5154, 0.6063, 0.5221, 0.6269, 0.9244, 0.1404, 0.9244, 0.05738, 0.933, 0.05738, 0.933, 0.1404, 0.9452, 0.1378, 0.9452, 0.05471, 0.9539, 0.05471, 0.9539, 0.1378, 0.9113, 0.8738, 0.9113, 0.9569, 0.9026, 0.9569, 0.9026, 0.8738, 0.8946, 0.3773, 0.8946, 0.4497, 0.886, 0.4497, 0.886, 0.3773, 0.8946, 0.8195, 0.8946, 0.9528, 0.886, 0.9528, 0.886, 0.8195, 0.9244, 0.563, 0.9244, 0.4564, 0.933, 0.4564, 0.933, 0.563, 0.9452, 0.5603, 0.9452, 0.4537, 0.9539, 0.4537, 0.9539, 0.5603, 0.9113, 0.4513, 0.9113, 0.5578, 0.9027, 0.5578, 0.9026, 0.4513, 0.9244, 0.1906, 0.9244, 0.1404, 0.933, 0.1404, 0.933, 0.1906, 0.9452, 0.1879, 0.9452, 0.1378, 0.9539, 0.1378, 0.9539, 0.1879, 0.9113, 0.8237, 0.9113, 0.8738, 0.9026, 0.8738, 0.9027, 0.8237, 0.8946, 0.05068, 0.8946, 0.1337, 0.886, 0.1337, 0.886, 0.05068, 0.8946, 0.2535, 0.8946, 0.3123, 0.886, 0.3123, 0.886, 0.2535, 0.9244, 0.384, 0.9244, 0.3191, 0.933, 0.3191, 0.933, 0.384, 0.9452, 0.3813, 0.9452, 0.3164, 0.9539, 0.3164, 0.9539, 0.3813, 0.9113, 0.6303, 0.9113, 0.6952, 0.9027, 0.6952, 0.9027, 0.6303, 0.9244, 0.3191, 0.9244, 0.2602, 0.933, 0.2602, 0.933, 0.3191, 0.9452, 0.3164, 0.9452, 0.2575, 0.9539, 0.2575, 0.9539, 0.3164, 0.9113, 0.6952, 0.9113, 0.7541, 0.9027, 0.7541, 0.9027, 0.6952, 0.8946, 0.2162, 0.8946, 0.2535, 0.886, 0.2535, 0.886, 0.2162, 0.8946, 0.4497, 0.8946, 0.5563, 0.886, 0.5563, 0.886, 0.4497, 0.8946, 0.5563, 0.8946, 0.6776, 0.886, 0.6776, 0.886, 0.5563, 0.8946, 0.6776, 0.8946, 0.8195, 0.886, 0.8195, 0.886, 0.6776, 0.9244, 0.9595, 0.9244, 0.8262, 0.933, 0.8262, 0.933, 0.9595, 0.9244, 0.8262, 0.9244, 0.6843, 0.933, 0.6843, 0.933, 0.8262, 0.9244, 0.6843, 0.9244, 0.563, 0.933, 0.563, 0.933, 0.6843, 0.9452, 0.9569, 0.9452, 0.8235, 0.9539, 0.8235, 0.9539, 0.9569, 0.9452, 0.8235, 0.9452, 0.6816, 0.9539, 0.6816, 0.9539, 0.8235, 0.9452, 0.6816, 0.9452, 0.5603, 0.9539, 0.5603, 0.9539, 0.6816, 0.9113, 0.05474, 0.9113, 0.1881, 0.9026, 0.1881, 0.9026, 0.05474, 0.9113, 0.1881, 0.9113, 0.33, 0.9026, 0.33, 0.9026, 0.1881, 0.9113, 0.33, 0.9113, 0.4513, 0.9026, 0.4513, 0.9026, 0.33, 0.8946, 0.3123, 0.8946, 0.3773, 0.886, 0.3773, 0.886, 0.3123, 0.9244, 0.4564, 0.9244, 0.384, 0.933, 0.384, 0.933, 0.4564, 0.9452, 0.4537, 0.9452, 0.3813, 0.9539, 0.3813, 0.9539, 0.4537, 0.9113, 0.5578, 0.9113, 0.6303, 0.9027, 0.6303, 0.9027, 0.5578, 0.9244, 0.2602, 0.9244, 0.2229, 0.933, 0.2229, 0.933, 0.2602, 0.9244, 0.2229, 0.9244, 0.1906, 0.933, 0.1906, 0.933, 0.2229, 0.9452, 0.2575, 0.9452, 0.2202, 0.9539, 0.2202, 0.9539, 0.2575, 0.9452, 0.2202, 0.9452, 0.1879, 0.9539, 0.1879, 0.9539, 0.2202, 0.9113, 0.7541, 0.9113, 0.7913, 0.9027, 0.7913, 0.9027, 0.7541, 0.9113, 0.7913, 0.9113, 0.8237, 0.9027, 0.8237, 0.9027, 0.7913, 0.8946, 0.1337, 0.8946, 0.1839, 0.886, 0.1839, 0.886, 0.1337, 0.8946, 0.1839, 0.8946, 0.2162, 0.886, 0.2162, 0.886, 0.1839, 0.4931, 0.7123, 0.5067, 0.6714, 0.5335, 0.6699, 0.5477, 0.7116])
me_cylinder_001.materials.append(mat_circular_table)
me_cylinder_001.update()

# ---- objects
ob_cylinder_001 = bpy.data.objects.new('Cylinder.001', me_cylinder_001)

# ---- transforms, parenting, visibility, modifiers, constraints
ob_cylinder_001.location = (0.0, 0.0, 0.0)

# ---- collection membership
col_collection.objects.link(ob_cylinder_001)

# ---- scene / render settings (as saved in the file)
scene.frame_start = 1; scene.frame_end = 250; scene.frame_set(1)
scene.render.engine = 'BLENDER_EEVEE_NEXT'
scene.cycles.sampling_pattern = 'TABULATED_SOBOL'
scene.cycles.use_light_tree = False
scene.view_settings.view_transform = 'Filmic'
bpy.context.view_layer.update()

# ---- added for rendering (the .blend has no active camera and no usable light): camera, sun
cam_auto = bpy.data.cameras.new('AutoCamera')
cam_auto.lens = 50.0
cam_auto.sensor_width = 36.0
cam_auto.clip_end = 1000.0
ob_auto_camera = bpy.data.objects.new('AutoCamera', cam_auto)
scene.collection.objects.link(ob_auto_camera)
ob_auto_camera.location = (13.0147, -15.6176, 11.5546)
ob_auto_camera.rotation_euler = (1.09748, -7.21219e-08, 0.694738)
scene.camera = ob_auto_camera
light_auto_sun = bpy.data.lights.new('AutoSun', 'SUN')
light_auto_sun.energy = 3.0
light_auto_sun.angle = 0.0523599
ob_auto_sun = bpy.data.objects.new('AutoSun', light_auto_sun)
scene.collection.objects.link(ob_auto_sun)
ob_auto_sun.rotation_euler = (0.872665, 0.174533, 0.523599)
bpy.context.view_layer.update()
